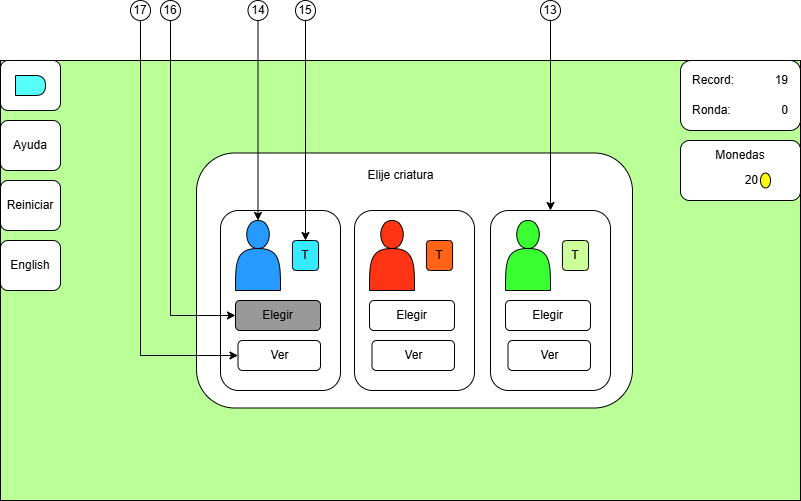

The diagram above was exported from draw.io. Its source (the exported page's mxGraphModel, read from the mxfile embedded in the PNG):
<mxGraphModel dx="1674" dy="746" grid="1" gridSize="10" guides="1" tooltips="1" connect="1" arrows="1" fold="1" page="1" pageScale="1" pageWidth="827" pageHeight="1169" math="0" shadow="0">
  <root>
    <mxCell id="0" />
    <mxCell id="1" parent="0" />
    <mxCell id="lvceUM3OvytEa8chwwoL-1" value="" style="group" connectable="0" vertex="1" parent="1">
      <mxGeometry y="120" width="800" height="440" as="geometry" />
    </mxCell>
    <mxCell id="lvceUM3OvytEa8chwwoL-2" value="" style="rounded=0;whiteSpace=wrap;html=1;fillColor=#BBFF99;container=0;" vertex="1" parent="lvceUM3OvytEa8chwwoL-1">
      <mxGeometry width="800" height="440" as="geometry" />
    </mxCell>
    <mxCell id="lvceUM3OvytEa8chwwoL-3" value="" style="rounded=1;whiteSpace=wrap;html=1;container=0;" vertex="1" parent="lvceUM3OvytEa8chwwoL-1">
      <mxGeometry x="196" y="92.5" width="436" height="255" as="geometry" />
    </mxCell>
    <mxCell id="lvceUM3OvytEa8chwwoL-4" value="" style="group" connectable="0" vertex="1" parent="lvceUM3OvytEa8chwwoL-1">
      <mxGeometry x="235" y="280" width="175" height="60" as="geometry" />
    </mxCell>
    <mxCell id="lvceUM3OvytEa8chwwoL-5" value="" style="rounded=1;whiteSpace=wrap;html=1;" vertex="1" parent="lvceUM3OvytEa8chwwoL-1">
      <mxGeometry width="60" height="50" as="geometry" />
    </mxCell>
    <mxCell id="lvceUM3OvytEa8chwwoL-6" value="" style="shape=delay;whiteSpace=wrap;html=1;fillColor=#57FFF9;" vertex="1" parent="lvceUM3OvytEa8chwwoL-1">
      <mxGeometry x="15" y="15" width="30" height="20" as="geometry" />
    </mxCell>
    <mxCell id="lvceUM3OvytEa8chwwoL-7" value="Ayuda" style="rounded=1;whiteSpace=wrap;html=1;" vertex="1" parent="lvceUM3OvytEa8chwwoL-1">
      <mxGeometry y="60" width="60" height="50" as="geometry" />
    </mxCell>
    <mxCell id="lvceUM3OvytEa8chwwoL-8" value="" style="group" connectable="0" vertex="1" parent="lvceUM3OvytEa8chwwoL-1">
      <mxGeometry x="680" width="120" height="70" as="geometry" />
    </mxCell>
    <mxCell id="lvceUM3OvytEa8chwwoL-9" value="" style="rounded=1;whiteSpace=wrap;html=1;" vertex="1" parent="lvceUM3OvytEa8chwwoL-8">
      <mxGeometry width="120" height="70" as="geometry" />
    </mxCell>
    <mxCell id="lvceUM3OvytEa8chwwoL-10" value="Record:" style="text;html=1;align=left;verticalAlign=middle;whiteSpace=wrap;rounded=0;" vertex="1" parent="lvceUM3OvytEa8chwwoL-8">
      <mxGeometry x="10" y="5" width="60" height="30" as="geometry" />
    </mxCell>
    <mxCell id="lvceUM3OvytEa8chwwoL-11" value="19" style="text;html=1;align=right;verticalAlign=middle;whiteSpace=wrap;rounded=0;" vertex="1" parent="lvceUM3OvytEa8chwwoL-8">
      <mxGeometry x="80" y="5" width="30" height="30" as="geometry" />
    </mxCell>
    <mxCell id="lvceUM3OvytEa8chwwoL-12" value="Ronda:" style="text;html=1;align=left;verticalAlign=middle;whiteSpace=wrap;rounded=0;" vertex="1" parent="lvceUM3OvytEa8chwwoL-8">
      <mxGeometry x="10" y="35" width="60" height="30" as="geometry" />
    </mxCell>
    <mxCell id="lvceUM3OvytEa8chwwoL-13" value="0" style="text;html=1;align=right;verticalAlign=middle;whiteSpace=wrap;rounded=0;" vertex="1" parent="lvceUM3OvytEa8chwwoL-8">
      <mxGeometry x="80" y="35" width="30" height="30" as="geometry" />
    </mxCell>
    <mxCell id="lvceUM3OvytEa8chwwoL-14" value="Reiniciar" style="rounded=1;whiteSpace=wrap;html=1;" vertex="1" parent="lvceUM3OvytEa8chwwoL-1">
      <mxGeometry y="120" width="60" height="50" as="geometry" />
    </mxCell>
    <mxCell id="lvceUM3OvytEa8chwwoL-15" value="Elije criatura" style="text;html=1;align=center;verticalAlign=middle;whiteSpace=wrap;rounded=0;" vertex="1" parent="lvceUM3OvytEa8chwwoL-1">
      <mxGeometry x="265.5" y="100" width="269" height="30" as="geometry" />
    </mxCell>
    <mxCell id="lvceUM3OvytEa8chwwoL-16" value="" style="group" connectable="0" vertex="1" parent="lvceUM3OvytEa8chwwoL-1">
      <mxGeometry x="220" y="150" width="120" height="180" as="geometry" />
    </mxCell>
    <mxCell id="lvceUM3OvytEa8chwwoL-17" value="" style="rounded=1;whiteSpace=wrap;html=1;fillColor=#FFFFFF;" vertex="1" parent="lvceUM3OvytEa8chwwoL-16">
      <mxGeometry width="120" height="180" as="geometry" />
    </mxCell>
    <mxCell id="lvceUM3OvytEa8chwwoL-18" value="" style="shape=actor;whiteSpace=wrap;html=1;fillColor=#269AFF;" vertex="1" parent="lvceUM3OvytEa8chwwoL-16">
      <mxGeometry x="15" y="10" width="45" height="70" as="geometry" />
    </mxCell>
    <mxCell id="lvceUM3OvytEa8chwwoL-19" value="T" style="rounded=1;whiteSpace=wrap;html=1;fillColor=#36EBFF;" vertex="1" parent="lvceUM3OvytEa8chwwoL-16">
      <mxGeometry x="71.9312903225806" y="30" width="26.129032258064516" height="30" as="geometry" />
    </mxCell>
    <mxCell id="lvceUM3OvytEa8chwwoL-20" value="Ver" style="rounded=1;whiteSpace=wrap;html=1;" vertex="1" parent="lvceUM3OvytEa8chwwoL-16">
      <mxGeometry x="17.5" y="130" width="82.5" height="30" as="geometry" />
    </mxCell>
    <mxCell id="lvceUM3OvytEa8chwwoL-21" value="Elegir" style="rounded=1;whiteSpace=wrap;html=1;fillColor=#999999;" vertex="1" parent="lvceUM3OvytEa8chwwoL-16">
      <mxGeometry x="15" y="90" width="85" height="30" as="geometry" />
    </mxCell>
    <mxCell id="lvceUM3OvytEa8chwwoL-22" value="English" style="rounded=1;whiteSpace=wrap;html=1;" vertex="1" parent="lvceUM3OvytEa8chwwoL-1">
      <mxGeometry y="180" width="60" height="50" as="geometry" />
    </mxCell>
    <mxCell id="lvceUM3OvytEa8chwwoL-23" value="" style="group" connectable="0" vertex="1" parent="lvceUM3OvytEa8chwwoL-1">
      <mxGeometry x="680" y="80" width="120" height="60" as="geometry" />
    </mxCell>
    <mxCell id="lvceUM3OvytEa8chwwoL-24" value="" style="rounded=1;whiteSpace=wrap;html=1;" vertex="1" parent="lvceUM3OvytEa8chwwoL-23">
      <mxGeometry width="120" height="60" as="geometry" />
    </mxCell>
    <mxCell id="lvceUM3OvytEa8chwwoL-25" value="Monedas" style="text;html=1;align=center;verticalAlign=middle;whiteSpace=wrap;rounded=0;" vertex="1" parent="lvceUM3OvytEa8chwwoL-23">
      <mxGeometry x="30" width="60" height="30" as="geometry" />
    </mxCell>
    <mxCell id="lvceUM3OvytEa8chwwoL-26" value="20" style="text;html=1;align=right;verticalAlign=middle;whiteSpace=wrap;rounded=0;" vertex="1" parent="lvceUM3OvytEa8chwwoL-23">
      <mxGeometry x="30" y="30" width="50" height="20" as="geometry" />
    </mxCell>
    <mxCell id="lvceUM3OvytEa8chwwoL-27" value="" style="ellipse;whiteSpace=wrap;html=1;fillColor=#FFF714;" vertex="1" parent="lvceUM3OvytEa8chwwoL-23">
      <mxGeometry x="80" y="32.5" width="10" height="15" as="geometry" />
    </mxCell>
    <mxCell id="lvceUM3OvytEa8chwwoL-28" value="" style="group" connectable="0" vertex="1" parent="lvceUM3OvytEa8chwwoL-1">
      <mxGeometry x="354" y="150" width="120" height="180" as="geometry" />
    </mxCell>
    <mxCell id="lvceUM3OvytEa8chwwoL-29" value="" style="rounded=1;whiteSpace=wrap;html=1;fillColor=#FFFFFF;" vertex="1" parent="lvceUM3OvytEa8chwwoL-28">
      <mxGeometry width="120" height="180" as="geometry" />
    </mxCell>
    <mxCell id="lvceUM3OvytEa8chwwoL-30" value="" style="shape=actor;whiteSpace=wrap;html=1;fillColor=#FF3414;" vertex="1" parent="lvceUM3OvytEa8chwwoL-28">
      <mxGeometry x="15" y="10" width="45" height="70" as="geometry" />
    </mxCell>
    <mxCell id="lvceUM3OvytEa8chwwoL-31" value="T" style="rounded=1;whiteSpace=wrap;html=1;fillColor=#FF6417;" vertex="1" parent="lvceUM3OvytEa8chwwoL-28">
      <mxGeometry x="71.9312903225806" y="30" width="26.129032258064516" height="30" as="geometry" />
    </mxCell>
    <mxCell id="lvceUM3OvytEa8chwwoL-32" value="Ver" style="rounded=1;whiteSpace=wrap;html=1;" vertex="1" parent="lvceUM3OvytEa8chwwoL-28">
      <mxGeometry x="17.5" y="130" width="82.5" height="30" as="geometry" />
    </mxCell>
    <mxCell id="lvceUM3OvytEa8chwwoL-33" value="Elegir" style="rounded=1;whiteSpace=wrap;html=1;" vertex="1" parent="lvceUM3OvytEa8chwwoL-28">
      <mxGeometry x="15" y="90" width="85" height="30" as="geometry" />
    </mxCell>
    <mxCell id="lvceUM3OvytEa8chwwoL-34" value="" style="group" connectable="0" vertex="1" parent="lvceUM3OvytEa8chwwoL-1">
      <mxGeometry x="490" y="150" width="120" height="180" as="geometry" />
    </mxCell>
    <mxCell id="lvceUM3OvytEa8chwwoL-35" value="" style="rounded=1;whiteSpace=wrap;html=1;fillColor=#FFFFFF;" vertex="1" parent="lvceUM3OvytEa8chwwoL-34">
      <mxGeometry width="120" height="180" as="geometry" />
    </mxCell>
    <mxCell id="lvceUM3OvytEa8chwwoL-36" value="" style="shape=actor;whiteSpace=wrap;html=1;fillColor=#3AFF33;" vertex="1" parent="lvceUM3OvytEa8chwwoL-34">
      <mxGeometry x="15" y="10" width="45" height="70" as="geometry" />
    </mxCell>
    <mxCell id="lvceUM3OvytEa8chwwoL-37" value="T" style="rounded=1;whiteSpace=wrap;html=1;fillColor=#CCFF99;" vertex="1" parent="lvceUM3OvytEa8chwwoL-34">
      <mxGeometry x="71.9312903225806" y="30" width="26.129032258064516" height="30" as="geometry" />
    </mxCell>
    <mxCell id="lvceUM3OvytEa8chwwoL-38" value="Ver" style="rounded=1;whiteSpace=wrap;html=1;" vertex="1" parent="lvceUM3OvytEa8chwwoL-34">
      <mxGeometry x="17.5" y="130" width="82.5" height="30" as="geometry" />
    </mxCell>
    <mxCell id="lvceUM3OvytEa8chwwoL-39" value="Elegir" style="rounded=1;whiteSpace=wrap;html=1;" vertex="1" parent="lvceUM3OvytEa8chwwoL-34">
      <mxGeometry x="15" y="90" width="85" height="30" as="geometry" />
    </mxCell>
    <mxCell id="OYRc51tvIhtNJu2-v1K2-2" style="edgeStyle=orthogonalEdgeStyle;rounded=0;orthogonalLoop=1;jettySize=auto;html=1;entryX=0.5;entryY=0;entryDx=0;entryDy=0;" edge="1" parent="1" source="OYRc51tvIhtNJu2-v1K2-1" target="lvceUM3OvytEa8chwwoL-18">
      <mxGeometry relative="1" as="geometry" />
    </mxCell>
    <mxCell id="OYRc51tvIhtNJu2-v1K2-1" value="14" style="ellipse;whiteSpace=wrap;html=1;aspect=fixed;" vertex="1" parent="1">
      <mxGeometry x="247.5" y="60" width="20" height="20" as="geometry" />
    </mxCell>
    <mxCell id="LA8Q6C8vLhcWpSmq03Pz-2" style="edgeStyle=orthogonalEdgeStyle;rounded=0;orthogonalLoop=1;jettySize=auto;html=1;" edge="1" parent="1" source="LA8Q6C8vLhcWpSmq03Pz-1" target="lvceUM3OvytEa8chwwoL-19">
      <mxGeometry relative="1" as="geometry" />
    </mxCell>
    <mxCell id="LA8Q6C8vLhcWpSmq03Pz-1" value="15" style="ellipse;whiteSpace=wrap;html=1;aspect=fixed;" vertex="1" parent="1">
      <mxGeometry x="295" y="60" width="20" height="20" as="geometry" />
    </mxCell>
    <mxCell id="LA8Q6C8vLhcWpSmq03Pz-5" style="edgeStyle=orthogonalEdgeStyle;rounded=0;orthogonalLoop=1;jettySize=auto;html=1;entryX=0;entryY=0.5;entryDx=0;entryDy=0;" edge="1" parent="1" source="LA8Q6C8vLhcWpSmq03Pz-4" target="lvceUM3OvytEa8chwwoL-21">
      <mxGeometry relative="1" as="geometry">
        <Array as="points">
          <mxPoint x="170" y="375" />
        </Array>
      </mxGeometry>
    </mxCell>
    <mxCell id="LA8Q6C8vLhcWpSmq03Pz-4" value="16" style="ellipse;whiteSpace=wrap;html=1;aspect=fixed;" vertex="1" parent="1">
      <mxGeometry x="160" y="60" width="20" height="20" as="geometry" />
    </mxCell>
    <mxCell id="LA8Q6C8vLhcWpSmq03Pz-7" style="edgeStyle=orthogonalEdgeStyle;rounded=0;orthogonalLoop=1;jettySize=auto;html=1;entryX=0;entryY=0.5;entryDx=0;entryDy=0;" edge="1" parent="1" source="LA8Q6C8vLhcWpSmq03Pz-6" target="lvceUM3OvytEa8chwwoL-20">
      <mxGeometry relative="1" as="geometry">
        <Array as="points">
          <mxPoint x="140" y="415" />
        </Array>
      </mxGeometry>
    </mxCell>
    <mxCell id="LA8Q6C8vLhcWpSmq03Pz-6" value="17" style="ellipse;whiteSpace=wrap;html=1;aspect=fixed;" vertex="1" parent="1">
      <mxGeometry x="130" y="60" width="20" height="20" as="geometry" />
    </mxCell>
    <mxCell id="LA8Q6C8vLhcWpSmq03Pz-9" style="edgeStyle=orthogonalEdgeStyle;rounded=0;orthogonalLoop=1;jettySize=auto;html=1;entryX=0.5;entryY=0;entryDx=0;entryDy=0;" edge="1" parent="1" source="LA8Q6C8vLhcWpSmq03Pz-8" target="lvceUM3OvytEa8chwwoL-35">
      <mxGeometry relative="1" as="geometry" />
    </mxCell>
    <mxCell id="LA8Q6C8vLhcWpSmq03Pz-8" value="13" style="ellipse;whiteSpace=wrap;html=1;aspect=fixed;" vertex="1" parent="1">
      <mxGeometry x="540" y="60" width="20" height="20" as="geometry" />
    </mxCell>
  </root>
</mxGraphModel>